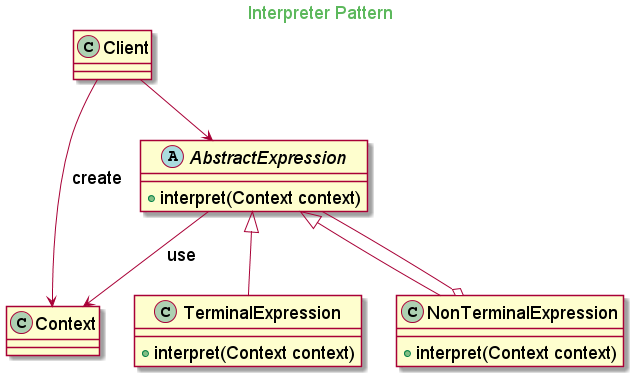

The diagram above was rendered by PlantUML. Its source (embedded in the PNG):
@startuml

skinparam backgroundcolor transparent
skinparam classFontSize 18
skinparam noteFontSize 18
skinparam arrowFontSize 18
skinparam classAttributeFontSize 18

skinparam titleFontColor #5cb85c

Title Interpreter Pattern

class Context

abstract class AbstractExpression{
    + interpret(Context context)
}

AbstractExpression --> Context: use

class TerminalExpression extends AbstractExpression{
    + interpret(Context context)
}

class NonTerminalExpression extends AbstractExpression{
    + interpret(Context context)
}

NonTerminalExpression o-- AbstractExpression

class Client

Client --> Context: create
Client --> AbstractExpression

@enduml